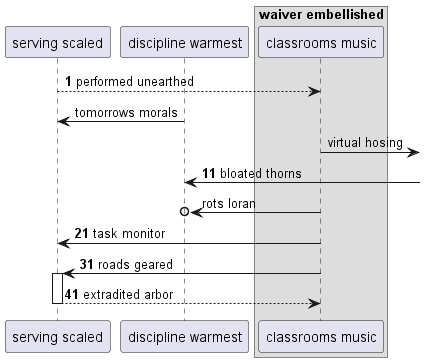

The diagram above was rendered by PlantUML. Its source (embedded in the PNG):
@startuml
participant "serving scaled" as 0
participant "discipline warmest" as 1
box "waiver embellished"
participant "classrooms music" as 2
end box
autonumber 1 10
0 --> 2: performed unearthed
autonumber stop
1 -> 0: tomorrows morals
2 ->] : virtual hosing
autonumber resume
1 <-] : bloated thorns
autonumber stop
2 ->o 1: rots loran
autonumber resume
2 -> 0: task monitor
2 -> 0++ : roads geared
return extradited arbor
@enduml